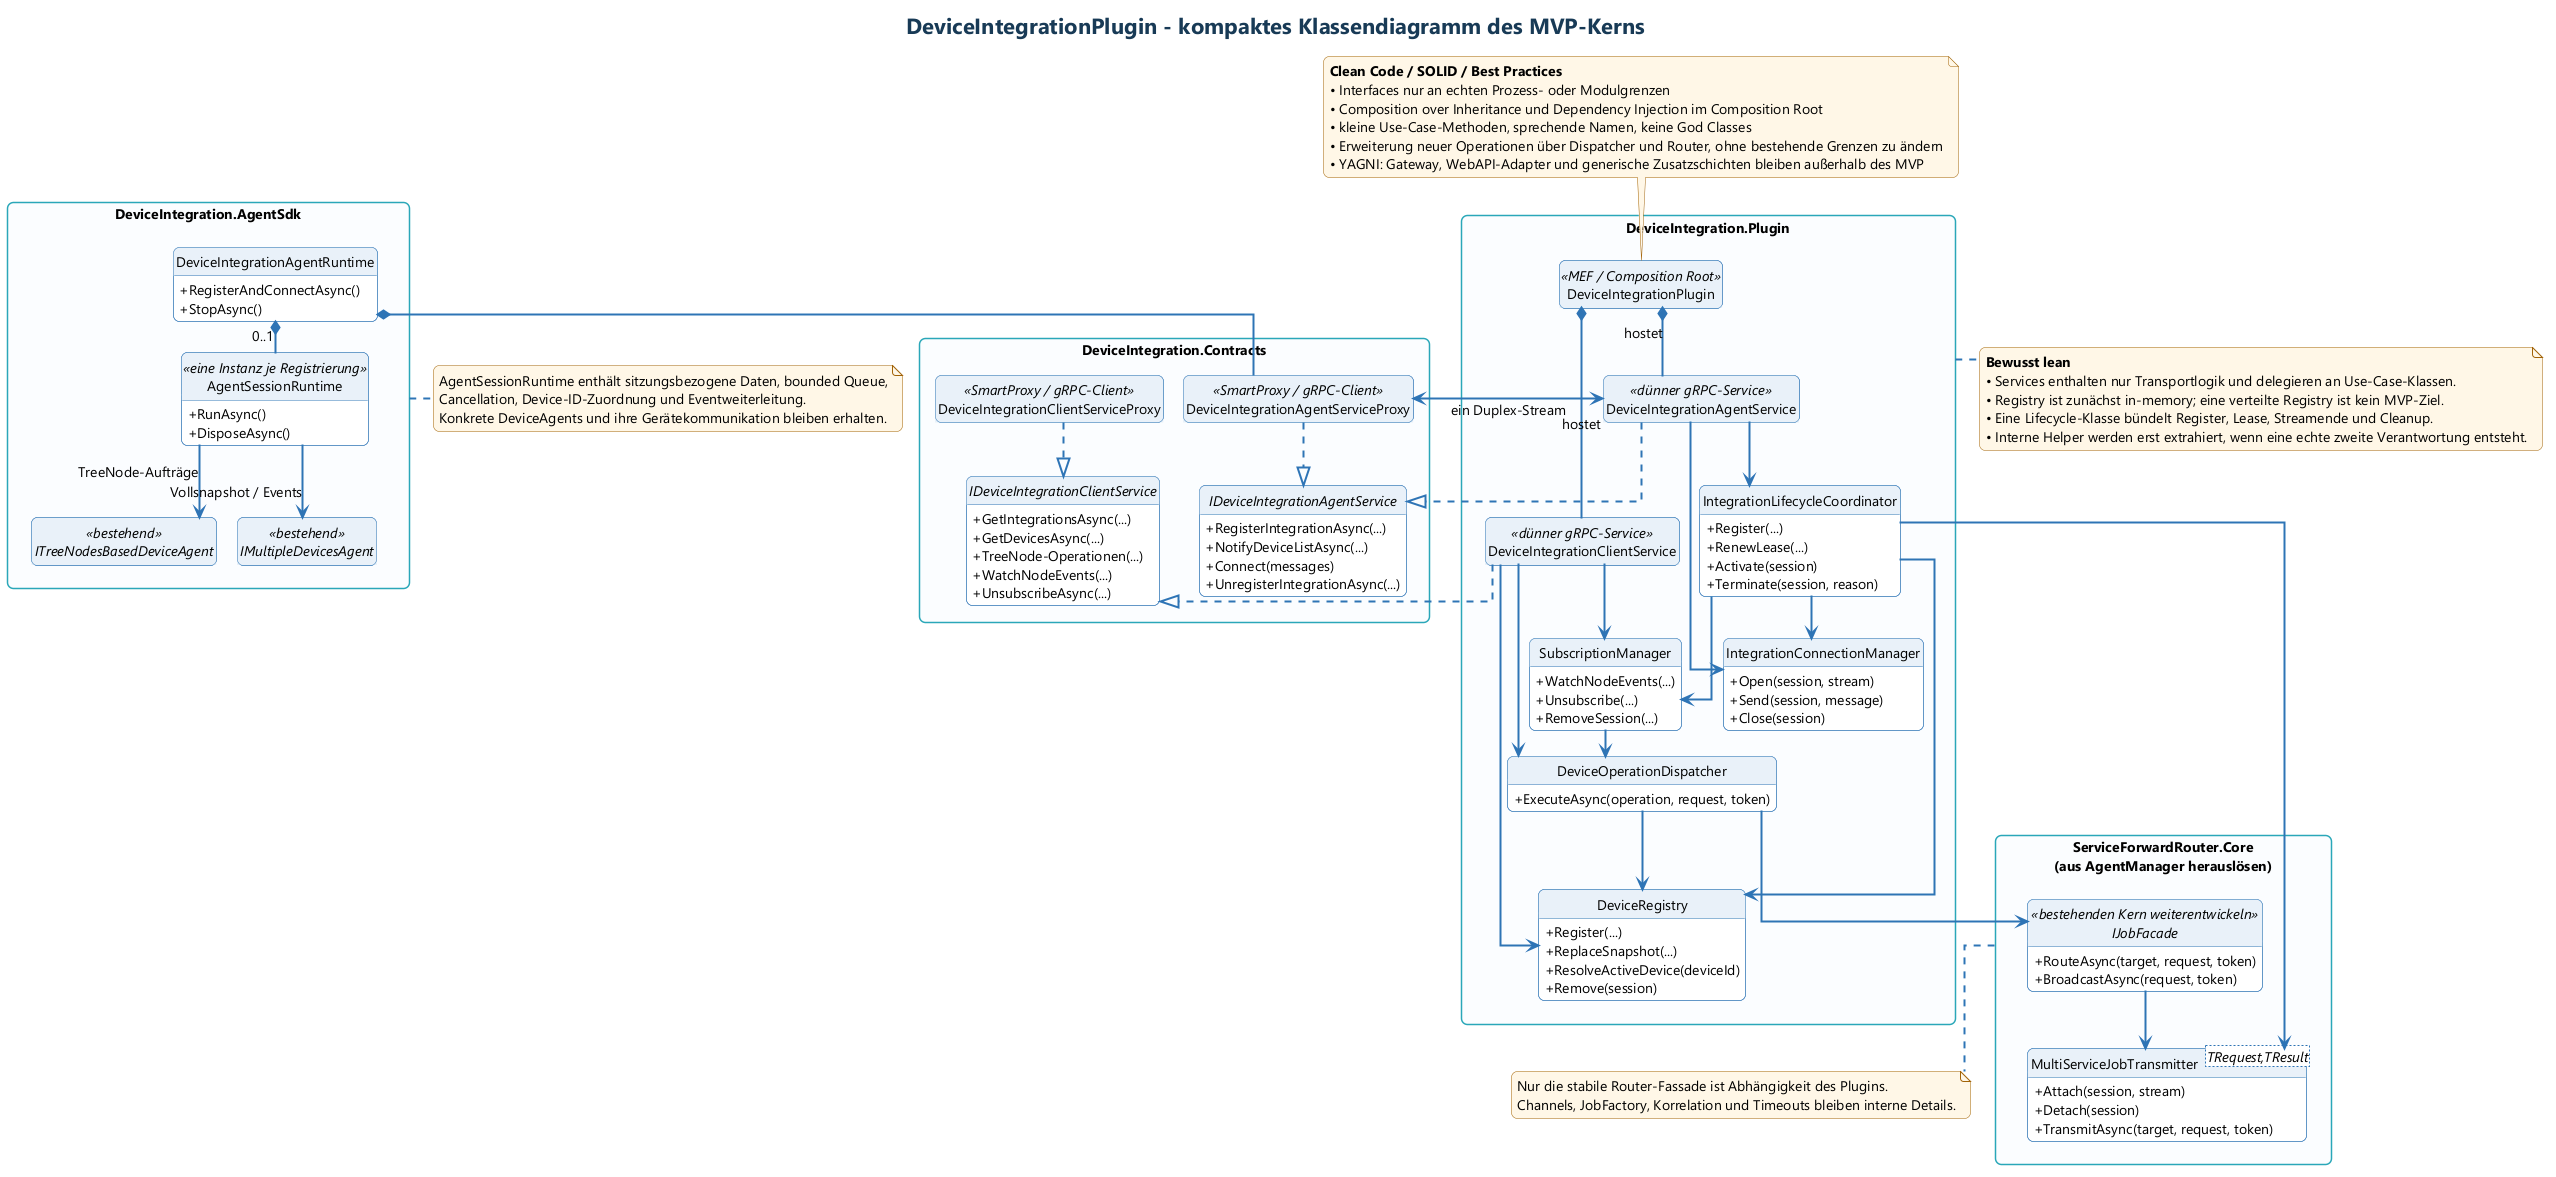

The diagram above was rendered by PlantUML. Its source (embedded in the PNG):
@startuml
!include theme.puml
title DeviceIntegrationPlugin - kompaktes Klassendiagramm des MVP-Kerns
top to bottom direction
skinparam linetype ortho
skinparam packageStyle rectangle
skinparam classAttributeIconSize 0
skinparam nodesep 20
skinparam ranksep 26
hide circle
hide empty members

package "DeviceIntegration.Contracts" as Contracts {
  interface IDeviceIntegrationClientService {
    +GetIntegrationsAsync(...)
    +GetDevicesAsync(...)
    +TreeNode-Operationen(...)
    +WatchNodeEvents(...)
    +UnsubscribeAsync(...)
  }

  interface IDeviceIntegrationAgentService {
    +RegisterIntegrationAsync(...)
    +NotifyDeviceListAsync(...)
    +Connect(messages)
    +UnregisterIntegrationAsync(...)
  }

  class DeviceIntegrationClientServiceProxy <<SmartProxy / gRPC-Client>>
  class DeviceIntegrationAgentServiceProxy <<SmartProxy / gRPC-Client>>
}

package "DeviceIntegration.Plugin" as PluginPkg {
  class DeviceIntegrationPlugin <<MEF / Composition Root>>
  class DeviceIntegrationClientService <<dünner gRPC-Service>>
  class DeviceIntegrationAgentService <<dünner gRPC-Service>>

  class DeviceRegistry {
    +Register(...)
    +ReplaceSnapshot(...)
    +ResolveActiveDevice(deviceId)
    +Remove(session)
  }

  class IntegrationLifecycleCoordinator {
    +Register(...)
    +RenewLease(...)
    +Activate(session)
    +Terminate(session, reason)
  }

  class IntegrationConnectionManager {
    +Open(session, stream)
    +Send(session, message)
    +Close(session)
  }

  class DeviceOperationDispatcher {
    +ExecuteAsync(operation, request, token)
  }

  class SubscriptionManager {
    +WatchNodeEvents(...)
    +Unsubscribe(...)
    +RemoveSession(...)
  }
}

package "ServiceForwardRouter.Core\n(aus AgentManager herauslösen)" as RouterCore {
  interface IJobFacade <<bestehenden Kern weiterentwickeln>> {
    +RouteAsync(target, request, token)
    +BroadcastAsync(request, token)
  }

  class "MultiServiceJobTransmitter<TRequest,TResult>" as Transmitter {
    +Attach(session, stream)
    +Detach(session)
    +TransmitAsync(target, request, token)
  }
}

package "DeviceIntegration.AgentSdk" as AgentSdk {
  class DeviceIntegrationAgentRuntime {
    +RegisterAndConnectAsync()
    +StopAsync()
  }

  class AgentSessionRuntime <<eine Instanz je Registrierung>> {
    +RunAsync()
    +DisposeAsync()
  }

  interface ITreeNodesBasedDeviceAgent <<bestehend>>
  interface IMultipleDevicesAgent <<bestehend>>
}

DeviceIntegrationClientServiceProxy ..|> IDeviceIntegrationClientService
DeviceIntegrationAgentServiceProxy ..|> IDeviceIntegrationAgentService
DeviceIntegrationClientService ..|> IDeviceIntegrationClientService
DeviceIntegrationAgentService ..|> IDeviceIntegrationAgentService

DeviceIntegrationPlugin *-- DeviceIntegrationClientService : hostet
DeviceIntegrationPlugin *-- DeviceIntegrationAgentService : hostet

DeviceIntegrationClientService --> DeviceRegistry
DeviceIntegrationClientService --> DeviceOperationDispatcher
DeviceIntegrationClientService --> SubscriptionManager
DeviceIntegrationAgentService --> IntegrationLifecycleCoordinator
DeviceIntegrationAgentService --> IntegrationConnectionManager

IntegrationLifecycleCoordinator --> DeviceRegistry
IntegrationLifecycleCoordinator --> IntegrationConnectionManager
IntegrationLifecycleCoordinator --> SubscriptionManager
IntegrationLifecycleCoordinator --> Transmitter
DeviceOperationDispatcher --> DeviceRegistry
DeviceOperationDispatcher --> IJobFacade
SubscriptionManager --> DeviceOperationDispatcher
IJobFacade --> Transmitter

DeviceIntegrationAgentRuntime *-- "0..1" AgentSessionRuntime
DeviceIntegrationAgentRuntime *-- DeviceIntegrationAgentServiceProxy
AgentSessionRuntime --> ITreeNodesBasedDeviceAgent : TreeNode-Aufträge
AgentSessionRuntime --> IMultipleDevicesAgent : Vollsnapshot / Events
DeviceIntegrationAgentServiceProxy <--> DeviceIntegrationAgentService : ein Duplex-Stream

note bottom of PluginPkg
  <b>Bewusst lean</b>
  • Services enthalten nur Transportlogik und delegieren an Use-Case-Klassen.
  • Registry ist zunächst in-memory; eine verteilte Registry ist kein MVP-Ziel.
  • Eine Lifecycle-Klasse bündelt Register, Lease, Streamende und Cleanup.
  • Interne Helper werden erst extrahiert, wenn eine echte zweite Verantwortung entsteht.
end note

note bottom of RouterCore
  Nur die stabile Router-Fassade ist Abhängigkeit des Plugins.
  Channels, JobFactory, Korrelation und Timeouts bleiben interne Details.
end note

note bottom of AgentSdk
  AgentSessionRuntime enthält sitzungsbezogene Daten, bounded Queue,
  Cancellation, Device-ID-Zuordnung und Eventweiterleitung.
  Konkrete DeviceAgents und ihre Gerätekommunikation bleiben erhalten.
end note

note as Principles
  <b>Clean Code / SOLID / Best Practices</b>
  • Interfaces nur an echten Prozess- oder Modulgrenzen
  • Composition over Inheritance und Dependency Injection im Composition Root
  • kleine Use-Case-Methoden, sprechende Namen, keine God Classes
  • Erweiterung neuer Operationen über Dispatcher und Router, ohne bestehende Grenzen zu ändern
  • YAGNI: Gateway, WebAPI-Adapter und generische Zusatzschichten bleiben außerhalb des MVP
end note
Principles .. DeviceIntegrationPlugin

@enduml